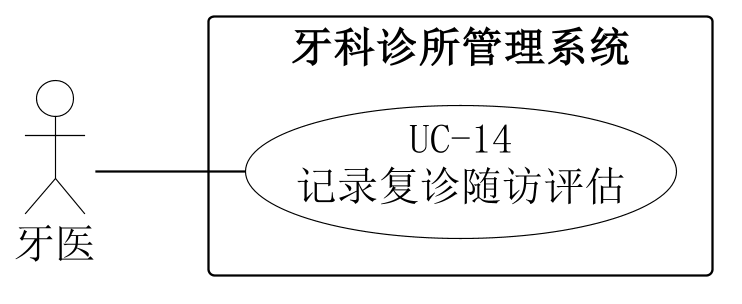

The diagram above was rendered by PlantUML. Its source (embedded in the PNG):
@startuml
skinparam backgroundColor white
skinparam shadowing false
skinparam defaultFontName SimSun
skinparam defaultFontSize 18
skinparam dpi 220
skinparam ArrowColor black
skinparam nodesep 24
skinparam ranksep 65
skinparam actor {
 BorderColor black
 BackgroundColor white
}
skinparam usecase {
 BorderColor black
 BackgroundColor white
}
skinparam rectangle {
 BorderColor black
 BackgroundColor white
}
left to right direction
actor "牙医" as A0
rectangle "牙科诊所管理系统" {
 usecase "UC-14\n记录复诊随访评估" as U
}
A0 -- U

@enduml